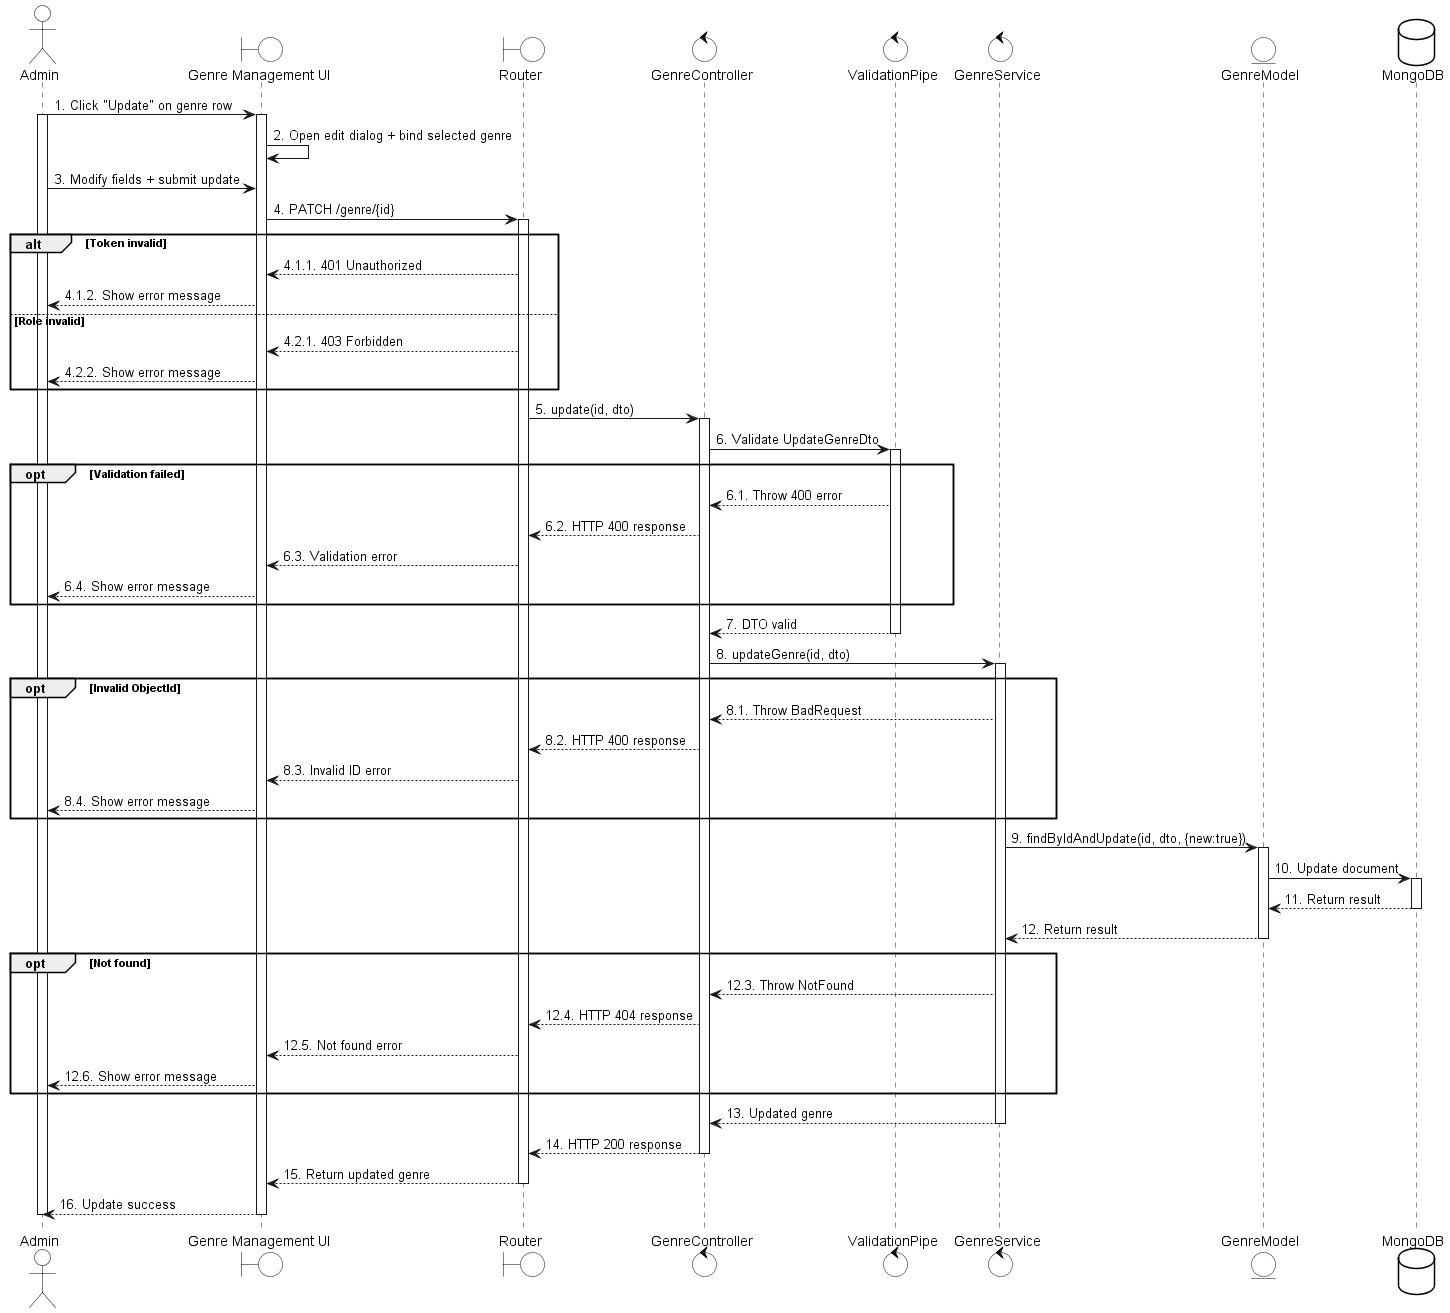

The diagram above was rendered by PlantUML. Its source (embedded in the PNG):
@startuml
skinparam {
    ActorBackgroundColor #FFFFFF
    BoundaryBackgroundColor #FFFFFF
    ControlBackgroundColor #FFFFFF
    EntityBackgroundColor #FFFFFF
    DatabaseBackgroundColor #FFFFFF

    ActorBorderColor black
    BoundaryBorderColor black
    ControlBorderColor black
    EntityBorderColor black
    DatabaseBorderColor black
}

actor Admin
boundary "Genre Management UI" as UI
boundary Router
control GenreController
control ValidationPipe
control GenreService
entity GenreModel
database MongoDB

Admin -> UI: 1. Click "Update" on genre row
activate Admin
activate UI

UI -> UI: 2. Open edit dialog + bind selected genre
Admin -> UI: 3. Modify fields + submit update

UI -> Router: 4. PATCH /genre/{id}
activate Router

alt Token invalid
    Router --> UI: 4.1.1. 401 Unauthorized
    UI --> Admin: 4.1.2. Show error message
else Role invalid
    Router --> UI: 4.2.1. 403 Forbidden
    UI --> Admin: 4.2.2. Show error message
end
Router -> GenreController: 5. update(id, dto)
activate GenreController

GenreController -> ValidationPipe: 6. Validate UpdateGenreDto
activate ValidationPipe

opt Validation failed
    ValidationPipe --> GenreController: 6.1. Throw 400 error
    GenreController --> Router: 6.2. HTTP 400 response
    Router --> UI: 6.3. Validation error
    UI --> Admin: 6.4. Show error message
end
ValidationPipe --> GenreController: 7. DTO valid
deactivate ValidationPipe

GenreController -> GenreService: 8. updateGenre(id, dto)
activate GenreService

opt Invalid ObjectId
    GenreService --> GenreController: 8.1. Throw BadRequest
    GenreController --> Router: 8.2. HTTP 400 response
    Router --> UI: 8.3. Invalid ID error
    UI --> Admin: 8.4. Show error message
end
GenreService -> GenreModel: 9. findByIdAndUpdate(id, dto, {new:true})
activate GenreModel
GenreModel -> MongoDB: 10. Update document
activate MongoDB
MongoDB --> GenreModel: 11. Return result
deactivate MongoDB
GenreModel --> GenreService: 12. Return result
deactivate GenreModel
opt Not found
    GenreService --> GenreController: 12.3. Throw NotFound
    GenreController --> Router: 12.4. HTTP 404 response
    Router --> UI: 12.5. Not found error
    UI --> Admin: 12.6. Show error message
end
                
GenreService --> GenreController: 13. Updated genre
deactivate GenreService
GenreController --> Router: 14. HTTP 200 response
deactivate GenreController
Router --> UI: 15. Return updated genre
deactivate Router
UI --> Admin: 16. Update success
deactivate UI
deactivate Admin

@enduml